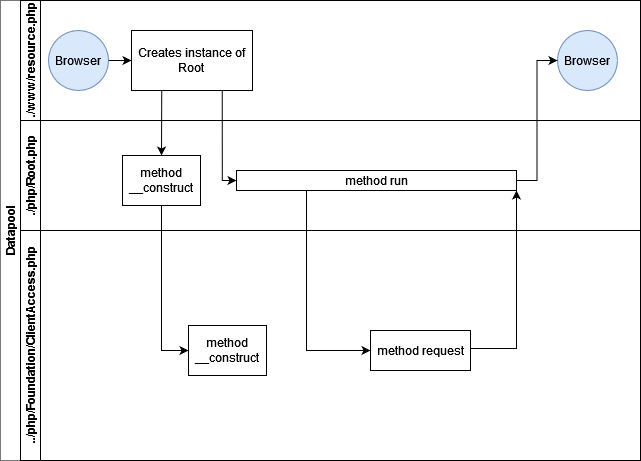

The diagram above was exported from draw.io. Its source (the exported page's mxGraphModel, read from the mxfile embedded in the PNG):
<mxGraphModel dx="1434" dy="698" grid="1" gridSize="10" guides="1" tooltips="1" connect="1" arrows="1" fold="1" page="1" pageScale="1" pageWidth="827" pageHeight="1169" math="0" shadow="0">
  <root>
    <mxCell id="0" />
    <mxCell id="1" parent="0" />
    <mxCell id="dNxyNK7c78bLwvsdeMH5-19" value="Datapool" style="swimlane;html=1;childLayout=stackLayout;resizeParent=1;resizeParentMax=0;horizontal=0;startSize=20;horizontalStack=0;strokeColor=#787878;" parent="1" vertex="1">
      <mxGeometry x="40" y="122" width="640" height="460" as="geometry" />
    </mxCell>
    <mxCell id="dNxyNK7c78bLwvsdeMH5-20" value="./www/resource.php" style="swimlane;html=1;startSize=20;horizontal=0;" parent="dNxyNK7c78bLwvsdeMH5-19" vertex="1">
      <mxGeometry x="20" width="620" height="120" as="geometry" />
    </mxCell>
    <mxCell id="dNxyNK7c78bLwvsdeMH5-23" value="Browser" style="ellipse;whiteSpace=wrap;html=1;fillColor=#dae8fc;strokeColor=#6c8ebf;" parent="dNxyNK7c78bLwvsdeMH5-20" vertex="1">
      <mxGeometry x="28" y="30" width="60" height="60" as="geometry" />
    </mxCell>
    <mxCell id="dNxyNK7c78bLwvsdeMH5-24" value="Creates instance of&lt;br&gt;Root" style="rounded=0;whiteSpace=wrap;html=1;fontFamily=Helvetica;fontSize=12;fontColor=#000000;align=center;" parent="dNxyNK7c78bLwvsdeMH5-20" vertex="1">
      <mxGeometry x="111" y="30" width="121" height="60" as="geometry" />
    </mxCell>
    <mxCell id="dNxyNK7c78bLwvsdeMH5-32" value="Browser" style="ellipse;whiteSpace=wrap;html=1;fillColor=#dae8fc;strokeColor=#6c8ebf;" parent="dNxyNK7c78bLwvsdeMH5-20" vertex="1">
      <mxGeometry x="537" y="30" width="60" height="60" as="geometry" />
    </mxCell>
    <mxCell id="dNxyNK7c78bLwvsdeMH5-25" value="" style="edgeStyle=orthogonalEdgeStyle;rounded=0;orthogonalLoop=1;jettySize=auto;html=1;entryX=0;entryY=0.5;entryDx=0;entryDy=0;" parent="dNxyNK7c78bLwvsdeMH5-20" source="dNxyNK7c78bLwvsdeMH5-23" target="dNxyNK7c78bLwvsdeMH5-24" edge="1">
      <mxGeometry relative="1" as="geometry" />
    </mxCell>
    <mxCell id="hF1_7_iLyHvrhmtnyJ__-1" value="&lt;div&gt;./php/Root.php&lt;/div&gt;" style="swimlane;html=1;startSize=20;horizontal=0;" parent="dNxyNK7c78bLwvsdeMH5-19" vertex="1">
      <mxGeometry x="20" y="120" width="620" height="110" as="geometry" />
    </mxCell>
    <mxCell id="hF1_7_iLyHvrhmtnyJ__-3" value="method run" style="rounded=0;whiteSpace=wrap;html=1;fontFamily=Helvetica;fontSize=12;fontColor=#000000;align=center;" parent="hF1_7_iLyHvrhmtnyJ__-1" vertex="1">
      <mxGeometry x="216" y="50" width="280" height="20" as="geometry" />
    </mxCell>
    <mxCell id="hF1_7_iLyHvrhmtnyJ__-17" value="&lt;div&gt;method&lt;/div&gt;&lt;div&gt;__construct&lt;/div&gt;" style="rounded=0;whiteSpace=wrap;html=1;fontFamily=Helvetica;fontSize=12;fontColor=#000000;align=center;" parent="hF1_7_iLyHvrhmtnyJ__-1" vertex="1">
      <mxGeometry x="102" y="35" width="78" height="50" as="geometry" />
    </mxCell>
    <mxCell id="dNxyNK7c78bLwvsdeMH5-21" value="../php/Foundation/ClientAccess.php" style="swimlane;html=1;startSize=20;horizontal=0;" parent="dNxyNK7c78bLwvsdeMH5-19" vertex="1">
      <mxGeometry x="20" y="230" width="620" height="230" as="geometry" />
    </mxCell>
    <mxCell id="dNxyNK7c78bLwvsdeMH5-26" value="method request" style="rounded=0;whiteSpace=wrap;html=1;fontFamily=Helvetica;fontSize=12;fontColor=#000000;align=center;" parent="dNxyNK7c78bLwvsdeMH5-21" vertex="1">
      <mxGeometry x="350" y="100" width="100" height="40" as="geometry" />
    </mxCell>
    <mxCell id="hF1_7_iLyHvrhmtnyJ__-22" value="&lt;div&gt;method&lt;/div&gt;&lt;div&gt;__construct&lt;/div&gt;" style="rounded=0;whiteSpace=wrap;html=1;fontFamily=Helvetica;fontSize=12;fontColor=#000000;align=center;" parent="dNxyNK7c78bLwvsdeMH5-21" vertex="1">
      <mxGeometry x="168" y="95" width="78" height="50" as="geometry" />
    </mxCell>
    <mxCell id="hF1_7_iLyHvrhmtnyJ__-2" value="" style="edgeStyle=orthogonalEdgeStyle;rounded=0;orthogonalLoop=1;jettySize=auto;html=1;endArrow=classic;endFill=1;entryX=0;entryY=0.5;entryDx=0;entryDy=0;" parent="dNxyNK7c78bLwvsdeMH5-19" source="hF1_7_iLyHvrhmtnyJ__-3" target="dNxyNK7c78bLwvsdeMH5-32" edge="1">
      <mxGeometry relative="1" as="geometry" />
    </mxCell>
    <mxCell id="hF1_7_iLyHvrhmtnyJ__-20" value="" style="endArrow=classic;html=1;rounded=0;entryX=0.5;entryY=0;entryDx=0;entryDy=0;exitX=0.25;exitY=1;exitDx=0;exitDy=0;" parent="dNxyNK7c78bLwvsdeMH5-19" source="dNxyNK7c78bLwvsdeMH5-24" target="hF1_7_iLyHvrhmtnyJ__-17" edge="1">
      <mxGeometry width="50" height="50" relative="1" as="geometry">
        <mxPoint x="136" y="290" as="sourcePoint" />
        <mxPoint x="186" y="240" as="targetPoint" />
      </mxGeometry>
    </mxCell>
    <mxCell id="hF1_7_iLyHvrhmtnyJ__-25" value="" style="endArrow=classic;html=1;rounded=0;entryX=0;entryY=0.5;entryDx=0;entryDy=0;exitX=0.5;exitY=1;exitDx=0;exitDy=0;edgeStyle=orthogonalEdgeStyle;" parent="dNxyNK7c78bLwvsdeMH5-19" source="hF1_7_iLyHvrhmtnyJ__-17" target="hF1_7_iLyHvrhmtnyJ__-22" edge="1">
      <mxGeometry width="50" height="50" relative="1" as="geometry">
        <mxPoint x="136" y="290" as="sourcePoint" />
        <mxPoint x="186" y="240" as="targetPoint" />
      </mxGeometry>
    </mxCell>
    <mxCell id="hF1_7_iLyHvrhmtnyJ__-28" value="" style="endArrow=classic;html=1;rounded=0;entryX=0;entryY=0.5;entryDx=0;entryDy=0;exitX=0.75;exitY=1;exitDx=0;exitDy=0;edgeStyle=orthogonalEdgeStyle;" parent="dNxyNK7c78bLwvsdeMH5-19" source="dNxyNK7c78bLwvsdeMH5-24" target="hF1_7_iLyHvrhmtnyJ__-3" edge="1">
      <mxGeometry width="50" height="50" relative="1" as="geometry">
        <mxPoint x="136" y="290" as="sourcePoint" />
        <mxPoint x="186" y="240" as="targetPoint" />
      </mxGeometry>
    </mxCell>
    <mxCell id="hF1_7_iLyHvrhmtnyJ__-30" value="" style="endArrow=classic;html=1;rounded=0;entryX=0;entryY=0.5;entryDx=0;entryDy=0;exitX=0.25;exitY=1;exitDx=0;exitDy=0;edgeStyle=orthogonalEdgeStyle;" parent="dNxyNK7c78bLwvsdeMH5-19" source="hF1_7_iLyHvrhmtnyJ__-3" target="dNxyNK7c78bLwvsdeMH5-26" edge="1">
      <mxGeometry width="50" height="50" relative="1" as="geometry">
        <mxPoint x="136" y="290" as="sourcePoint" />
        <mxPoint x="186" y="240" as="targetPoint" />
        <Array as="points">
          <mxPoint x="306" y="350" />
        </Array>
      </mxGeometry>
    </mxCell>
    <mxCell id="hF1_7_iLyHvrhmtnyJ__-16" value="" style="edgeStyle=orthogonalEdgeStyle;rounded=0;orthogonalLoop=1;jettySize=auto;html=1;endArrow=classic;endFill=1;entryX=1;entryY=1;entryDx=0;entryDy=0;exitX=1;exitY=0.5;exitDx=0;exitDy=0;" parent="dNxyNK7c78bLwvsdeMH5-19" source="dNxyNK7c78bLwvsdeMH5-26" target="hF1_7_iLyHvrhmtnyJ__-3" edge="1">
      <mxGeometry relative="1" as="geometry">
        <mxPoint x="457" y="261" as="sourcePoint" />
        <mxPoint x="309" y="315" as="targetPoint" />
        <Array as="points">
          <mxPoint x="470" y="348" />
          <mxPoint x="516" y="348" />
        </Array>
      </mxGeometry>
    </mxCell>
  </root>
</mxGraphModel>